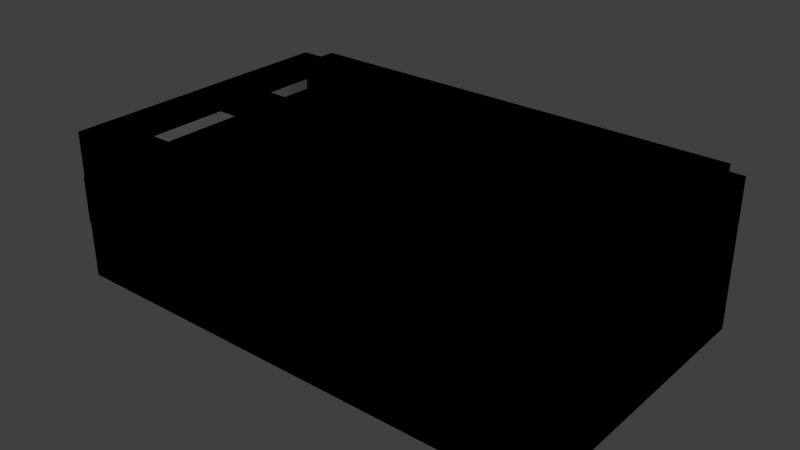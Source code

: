 # Source: foolsErrand_1.blend  (saved by Blender 2.70.0; exported with 4.5.12 LTS)
import bpy
from mathutils import Matrix  # noqa: F401  (used for matrix-valued properties, if any)

bpy.ops.wm.read_factory_settings(use_empty=True)
scene = bpy.context.scene
scene.name = 'Scene'

# ---- collections
col_collection_2 = bpy.data.collections.new('Collection 2'); scene.collection.children.link(col_collection_2)

# ---- materials (node trees are filled in below, after node groups)
mat_material_34 = bpy.data.materials.new('material_34')
mat_material_34.alpha_threshold = 0.0
mat_material_34.use_transparent_shadow = False
mat_material_34.roughness = 0.5
mat_material_34.line_color = (0.0, 0.0, 0.0, 1.0)
mat_material_25 = bpy.data.materials.new('material_25')
mat_material_25.alpha_threshold = 0.0
mat_material_25.use_transparent_shadow = False
mat_material_25.preview_render_type = 'FLAT'
mat_material_25.diffuse_color = (0.8902, 0.8824, 0.8706, 1.0)
mat_material_25.roughness = 0.5
mat_material_25.line_color = (0.0, 0.0, 0.0, 1.0)
mat_material_32 = bpy.data.materials.new('material_32')
mat_material_32.alpha_threshold = 0.0
mat_material_32.use_transparent_shadow = False
mat_material_32.roughness = 0.5
mat_material_32.line_color = (0.0, 0.0, 0.0, 1.0)
mat_material_33 = bpy.data.materials.new('material_33')
mat_material_33.alpha_threshold = 0.0
mat_material_33.use_transparent_shadow = False
mat_material_33.roughness = 0.5
mat_material_33.line_color = (0.0, 0.0, 0.0, 1.0)
mat_material_30 = bpy.data.materials.new('material_30')
mat_material_30.alpha_threshold = 0.0
mat_material_30.use_transparent_shadow = False
mat_material_30.roughness = 0.5
mat_material_30.line_color = (0.0, 0.0, 0.0, 1.0)
mat_material_31 = bpy.data.materials.new('material_31')
mat_material_31.alpha_threshold = 0.0
mat_material_31.use_transparent_shadow = False
mat_material_31.roughness = 0.5
mat_material_31.line_color = (0.0, 0.0, 0.0, 1.0)
mat_material_27 = bpy.data.materials.new('material_27')
mat_material_27.alpha_threshold = 0.0
mat_material_27.use_transparent_shadow = False
mat_material_27.roughness = 0.5
mat_material_27.line_color = (0.0, 0.0, 0.0, 1.0)
mat_material_28 = bpy.data.materials.new('material_28')
mat_material_28.alpha_threshold = 0.0
mat_material_28.use_transparent_shadow = False
mat_material_28.preview_render_type = 'CUBE'
mat_material_28.roughness = 0.5
mat_material_28.line_color = (0.0, 0.0, 0.0, 1.0)
mat_material_29 = bpy.data.materials.new('material_29')
mat_material_29.alpha_threshold = 0.0
mat_material_29.use_transparent_shadow = False
mat_material_29.preview_render_type = 'CUBE'
mat_material_29.roughness = 0.5
mat_material_29.line_color = (0.0, 0.0, 0.0, 1.0)
mat_material_26 = bpy.data.materials.new('material_26')
mat_material_26.alpha_threshold = 0.0
mat_material_26.use_transparent_shadow = False
mat_material_26.roughness = 0.5
mat_material_26.line_color = (0.0, 0.0, 0.0, 1.0)
mat_material_1 = bpy.data.materials.new('material_1')
mat_material_1.alpha_threshold = 0.0
mat_material_1.use_transparent_shadow = False
mat_material_1.diffuse_color = (1.0, 1.0, 1.0, 1.0)
mat_material_1.roughness = 0.5
mat_material_1.line_color = (0.0, 0.0, 0.0, 1.0)

# ---- material node trees

# ---- world
world_world = bpy.data.worlds.new('World'); scene.world = world_world
world_world.color = (0.05088, 0.05088, 0.05088)
world_world.use_sun_shadow = False
world_world.sun_shadow_jitter_overblur = 0.0
world_world.cycles.sampling_method = 'MANUAL'
world_world.cycles.sample_map_resolution = 256

# ---- lights
light_point = bpy.data.lights.new('Point', 'POINT')
light_point.transmission_factor = 0.0
light_point.energy = 114.0
light_point.shadow_buffer_clip_start = 0.5
light_point.shadow_soft_size = 0.1
light_point.shadow_maximum_resolution = 0.006
light_point.use_absolute_resolution = True
light_point.cycles.use_multiple_importance_sampling = False

# ---- meshes
me_id1223 = bpy.data.meshes.new('ID1223')
me_id1223.from_pydata([(359.8, 0.0, 105.9), (0.0, 0.0, 0.0), (359.8, 0.0, 0.0), (2.035e-16, 0.0, 105.9), (2.035e-16, 0.0, 105.9), (359.8, 0.0, 105.9), (0.0, 0.0, 0.0), (359.8, 0.0, 0.0)], [], [(0, 1, 2), (1, 0, 3), (4, 5, 6), (7, 6, 5)])
_uv = me_id1223.uv_layers.new(name='ID1232')
_uv.uv.foreach_set('vector', [0.0, 0.0, 0.0, 0.0, 0.0, 0.0, 0.0, 0.0, 0.0, 0.0, 0.0, 0.0, 5.656e-19, 1.0, 1.0, 1.0, 0.0, 0.0, 1.0, 0.0, 0.0, 0.0, 1.0, 1.0])
me_id1223.materials.append(None)
me_id1223.use_remesh_preserve_volume = False
me_id1223.use_remesh_preserve_attributes = False
me_id1223.use_mirror_vertex_groups = False
me_id1223.update()
me_id1217 = bpy.data.meshes.new('ID1217')
me_id1217.from_pydata([(0.0, 5.023, 38.01), (0.0, 2.523, 37.51), (0.0, 2.523, 38.01), (0.0, 5.023, 37.51), (0.0, 23.17, 36.09), (1.421e-14, 23.17, 35.33), (0.0, 97.36, 39.11), (1.421e-14, 97.36, 38.01), (1.421e-14, 182.2, 39.11), (1.421e-14, 182.2, 38.01)], [], [(0, 1, 2), (1, 0, 3), (3, 0, 4), (3, 4, 5), (5, 4, 6), (5, 6, 7), (7, 6, 8), (7, 8, 9)])
me_id1217.materials.append(None)
me_id1217.use_remesh_preserve_volume = False
me_id1217.use_remesh_preserve_attributes = False
me_id1217.use_mirror_vertex_groups = False
me_id1217.update()
me_id1209 = bpy.data.meshes.new('ID1209')
me_id1209.from_pydata([(0.0, 2.523, 71.76), (-5.0, 183.5, 71.76), (-5.0, 2.523, 71.76), (0.0, 183.5, 71.76), (0.0, 183.5, 71.76), (0.0, 2.523, 71.76), (-5.0, 183.5, 71.76), (-5.0, 2.523, 71.76), (-5.0, 183.5, 71.76), (1.421e-14, 182.2, 39.11), (-5.0, 182.2, 39.11), (0.0, 183.5, 71.76), (0.0, 183.5, 71.76), (-5.0, 183.5, 71.76), (1.421e-14, 182.2, 39.11), (-5.0, 182.2, 39.11), (-5.0, 183.5, 71.76), (-5.0, 2.523, 38.01), (-5.0, 2.523, 71.76), (-5.0, 5.023, 38.01), (-5.0, 23.17, 36.09), (-5.0, 97.36, 39.11), (-5.0, 182.2, 39.11), (-5.0, 182.2, 39.11), (-5.0, 183.5, 71.76), (-5.0, 97.36, 39.11), (-5.0, 23.17, 36.09), (-5.0, 5.023, 38.01), (-5.0, 2.523, 38.01), (-5.0, 2.523, 71.76), (0.0, 2.523, 71.76), (-5.0, 2.523, 38.01), (0.0, 2.523, 38.01), (-5.0, 2.523, 71.76), (-5.0, 2.523, 71.76), (0.0, 2.523, 71.76), (-5.0, 2.523, 38.01), (0.0, 2.523, 38.01), (1.421e-14, 182.2, 39.11), (-5.0, 97.36, 39.11), (-5.0, 182.2, 39.11), (0.0, 97.36, 39.11), (0.0, 97.36, 39.11), (1.421e-14, 182.2, 39.11), (-5.0, 97.36, 39.11), (-5.0, 182.2, 39.11), (0.0, 97.36, 39.11), (-5.0, 23.17, 36.09), (-5.0, 97.36, 39.11), (0.0, 23.17, 36.09), (0.0, 23.17, 36.09), (0.0, 97.36, 39.11), (-5.0, 23.17, 36.09), (-5.0, 97.36, 39.11), (-5.0, 23.17, 36.09), (0.0, 5.023, 38.01), (-5.0, 5.023, 38.01), (0.0, 23.17, 36.09), (0.0, 23.17, 36.09), (-5.0, 23.17, 36.09), (0.0, 5.023, 38.01), (-5.0, 5.023, 38.01), (0.0, 5.023, 38.01), (-5.0, 2.523, 38.01), (-5.0, 5.023, 38.01), (0.0, 2.523, 38.01), (0.0, 2.523, 38.01), (0.0, 5.023, 38.01), (-5.0, 2.523, 38.01), (-5.0, 5.023, 38.01), (0.75, 97.36, 39.11), (0.75, 182.2, 39.11), (0.75, 182.2, 39.11), (0.75, 97.36, 39.11), (0.75, 97.36, 39.11), (0.0, 23.17, 36.09), (0.0, 97.36, 39.11), (0.75, 23.17, 36.09), (0.75, 23.17, 36.09), (0.75, 97.36, 39.11), (0.0, 23.17, 36.09), (0.0, 97.36, 39.11), (0.75, 23.17, 36.09), (0.0, 5.023, 38.01), (0.0, 23.17, 36.09), (0.75, 5.023, 38.01), (0.75, 5.023, 38.01), (0.75, 23.17, 36.09), (0.0, 5.023, 38.01), (0.0, 23.17, 36.09), (0.75, 5.023, 38.01), (0.75, 2.523, 38.01), (0.75, 2.523, 38.01), (0.75, 5.023, 38.01), (0.75, 182.2, 39.11), (1.421e-14, 182.2, 38.01), (0.75, 182.2, 38.01), (1.421e-14, 182.2, 39.11), (1.421e-14, 182.2, 39.11), (0.75, 182.2, 39.11), (1.421e-14, 182.2, 38.01), (0.75, 182.2, 38.01), (0.75, 5.023, 38.01), (0.75, 2.523, 37.51), (0.75, 2.523, 38.01), (0.75, 5.023, 37.51), (0.75, 23.17, 36.09), (0.75, 23.17, 35.33), (0.75, 97.36, 39.11), (0.75, 97.36, 38.01), (0.75, 182.2, 39.11), (0.75, 182.2, 38.01), (0.75, 182.2, 38.01), (0.75, 182.2, 39.11), (0.75, 97.36, 38.01), (0.75, 97.36, 39.11), (0.75, 23.17, 35.33), (0.75, 23.17, 36.09), (0.75, 5.023, 37.51), (0.75, 5.023, 38.01), (0.75, 2.523, 37.51), (0.75, 2.523, 38.01), (0.0, 2.523, 38.01), (0.75, 2.523, 37.51), (0.0, 2.523, 37.51), (0.75, 2.523, 38.01), (0.75, 2.523, 38.01), (0.0, 2.523, 38.01), (0.75, 2.523, 37.51), (0.0, 2.523, 37.51), (0.75, 97.36, 38.01), (1.421e-14, 182.2, 38.01), (1.421e-14, 97.36, 38.01), (0.75, 182.2, 38.01), (0.75, 182.2, 38.01), (0.75, 97.36, 38.01), (1.421e-14, 182.2, 38.01), (1.421e-14, 97.36, 38.01), (0.75, 23.17, 35.33), (1.421e-14, 97.36, 38.01), (1.421e-14, 23.17, 35.33), (0.75, 97.36, 38.01), (0.75, 97.36, 38.01), (0.75, 23.17, 35.33), (1.421e-14, 97.36, 38.01), (1.421e-14, 23.17, 35.33), (0.75, 5.023, 37.51), (1.421e-14, 23.17, 35.33), (0.0, 5.023, 37.51), (0.75, 23.17, 35.33), (0.75, 23.17, 35.33), (0.75, 5.023, 37.51), (1.421e-14, 23.17, 35.33), (0.0, 5.023, 37.51), (0.75, 2.523, 37.51), (0.0, 5.023, 37.51), (0.0, 2.523, 37.51), (0.75, 5.023, 37.51), (0.75, 5.023, 37.51), (0.75, 2.523, 37.51), (0.0, 5.023, 37.51), (0.0, 2.523, 37.51)], [], [(0, 1, 2), (1, 0, 3), (8, 9, 10), (9, 8, 11), (16, 17, 18), (17, 16, 19), (19, 16, 20), (20, 16, 21), (21, 16, 22), (30, 31, 32), (31, 30, 33), (38, 39, 40), (39, 38, 41), (46, 47, 48), (47, 46, 49), (54, 55, 56), (55, 54, 57), (62, 63, 64), (63, 62, 65), (38, 70, 41), (70, 38, 71), (74, 75, 76), (75, 74, 77), (82, 83, 84), (83, 82, 85), (90, 65, 62), (65, 90, 91), (94, 95, 96), (95, 94, 97), (102, 103, 104), (103, 102, 105), (105, 102, 106), (105, 106, 107), (107, 106, 108), (107, 108, 109), (109, 108, 110), (109, 110, 111), (122, 123, 124), (123, 122, 125), (130, 131, 132), (131, 130, 133), (138, 139, 140), (139, 138, 141), (146, 147, 148), (147, 146, 149), (154, 155, 156), (155, 154, 157), (4, 5, 6), (7, 6, 5), (12, 13, 14), (15, 14, 13), (23, 24, 25), (25, 24, 26), (26, 24, 27), (27, 24, 28), (29, 28, 24), (34, 35, 36), (37, 36, 35), (42, 43, 44), (45, 44, 43), (50, 51, 52), (53, 52, 51), (58, 59, 60), (61, 60, 59), (66, 67, 68), (69, 68, 67), (72, 43, 73), (42, 73, 43), (78, 79, 80), (81, 80, 79), (86, 87, 88), (89, 88, 87), (92, 93, 66), (67, 66, 93), (98, 99, 100), (101, 100, 99), (112, 113, 114), (113, 115, 114), (114, 115, 116), (115, 117, 116), (116, 117, 118), (117, 119, 118), (118, 119, 120), (121, 120, 119), (126, 127, 128), (129, 128, 127), (134, 135, 136), (137, 136, 135), (142, 143, 144), (145, 144, 143), (150, 151, 152), (153, 152, 151), (158, 159, 160), (161, 160, 159)])
_uv = me_id1209.uv_layers.new(name='ID1213')
_uv.uv.foreach_set('vector', [0.0, 0.0, 0.0, 0.0, 0.0, 0.0, 0.0, 0.0, 0.0, 0.0, 0.0, 0.0, 0.0, 0.0, 0.0, 0.0, 0.0, 0.0, 0.0, 0.0, 0.0, 0.0, 0.0, 0.0, 0.0, 0.0, 0.0, 0.0, 0.0, 0.0, 0.0, 0.0, 0.0, 0.0, 0.0, 0.0, 0.0, 0.0, 0.0, 0.0, 0.0, 0.0, 0.0, 0.0, 0.0, 0.0, 0.0, 0.0, 0.0, 0.0, 0.0, 0.0, 0.0, 0.0, 0.0, 0.0, 0.0, 0.0, 0.0, 0.0, 0.0, 0.0, 0.0, 0.0, 0.0, 0.0, 0.0, 0.0, 0.0, 0.0, 0.0, 0.0, 0.0, 0.0, 0.0, 0.0, 0.0, 0.0, 0.0, 0.0, 0.0, 0.0, 0.0, 0.0, 0.0, 0.0, 0.0, 0.0, 0.0, 0.0, 0.0, 0.0, 0.0, 0.0, 0.0, 0.0, 0.0, 0.0, 0.0, 0.0, 0.0, 0.0, 0.0, 0.0, 0.0, 0.0, 0.0, 0.0, 0.0, 0.0, 0.0, 0.0, 0.0, 0.0, 0.0, 0.0, 0.0, 0.0, 0.0, 0.0, 0.0, 0.0, 0.0, 0.0, 0.0, 0.0, 0.0, 0.0, 0.0, 0.0, 0.0, 0.0, 0.0, 0.0, 0.0, 0.0, 0.0, 0.0, 0.0, 0.0, 0.0, 0.0, 0.0, 0.0, 0.0, 0.0, 0.0, 0.0, 0.0, 0.0, 0.0, 0.0, 0.0, 0.0, 0.0, 0.0, 0.0, 0.0, 0.0, 0.0, 0.0, 0.0, 0.0, 0.0, 0.0, 0.0, 0.0, 0.0, 0.0, 0.0, 0.0, 0.0, 0.0, 0.0, 0.0, 0.0, 0.0, 0.0, 0.0, 0.0, 0.0, 0.0, 0.0, 0.0, 0.0, 0.0, 0.0, 0.0, 0.0, 0.0, 0.0, 0.0, 0.0, 0.0, 0.0, 0.0, 0.0, 0.0, 0.0, 0.0, 0.0, 0.0, 0.0, 0.0, 0.0, 0.0, 0.0, 0.0, 0.0, 0.0, 0.0, 0.0, 0.0, 0.0, 0.0, 0.0, 0.0, 0.0, 0.0, 0.0, 0.0, 0.0, 0.0, 0.0, 0.0, 0.0, 0.0, 0.0, 0.0, 0.0, 0.0, 0.0, 0.0, 0.0, 0.0, 0.0, 0.0, 0.0, 0.0, 0.0, 0.0, 0.0, 0.0, 0.0, 0.0, 0.0, 0.0, 0.0, 0.0, 0.0, 0.0, 0.0, 0.0, 0.0, 0.0, 0.0, 0.0, 0.0, 0.0, 0.0, 0.0, 0.0, 0.0, 0.0, 0.0, 0.0, 0.0, 0.0, 0.0, 0.0, 0.0, 0.0, 0.0, 0.0, 0.0, 0.0, 0.0, 0.0, 0.0, 0.0, 0.0, 0.0, 0.1258, 0.6776, 0.988, 0.6776, 0.1258, 0.6776, 0.988, 0.6776, 0.1258, 0.6776, 0.988, 0.6776, 0.1258, 0.6776, 0.1258, 0.6776, 0.1319, 0.3693, 0.1319, 0.3693, 0.1319, 0.3693, 0.1258, 0.6776, 0.1319, 0.3693, 0.1258, 0.6776, 0.5362, 0.3693, 0.5362, 0.3693, 0.1258, 0.6776, 0.8896, 0.3408, 0.8896, 0.3408, 0.1258, 0.6776, 0.9761, 0.3589, 0.9761, 0.3589, 0.1258, 0.6776, 0.988, 0.3589, 0.988, 0.6776, 0.988, 0.3589, 0.1258, 0.6776, 0.988, 0.6776, 0.988, 0.6776, 0.988, 0.3589, 0.988, 0.3589, 0.988, 0.3589, 0.988, 0.6776, 0.5362, 0.3693, 0.1319, 0.3693, 0.5362, 0.3693, 0.1319, 0.3693, 0.5362, 0.3693, 0.1319, 0.3693, 0.8896, 0.3408, 0.5362, 0.3693, 0.8896, 0.3408, 0.5362, 0.3693, 0.8896, 0.3408, 0.5362, 0.3693, 0.8896, 0.3408, 0.8896, 0.3408, 0.9761, 0.3589, 0.9761, 0.3589, 0.9761, 0.3589, 0.8896, 0.3408, 0.988, 0.3589, 0.9761, 0.3589, 0.988, 0.3589, 0.9761, 0.3589, 0.988, 0.3589, 0.9761, 0.3589, 0.1319, 0.3693, 0.1319, 0.3693, 0.5362, 0.3693, 0.5362, 0.3693, 0.5362, 0.3693, 0.1319, 0.3693, 0.8896, 0.3408, 0.5362, 0.3693, 0.8896, 0.3408, 0.5362, 0.3693, 0.8896, 0.3408, 0.5362, 0.3693, 0.9761, 0.3589, 0.8896, 0.3408, 0.9761, 0.3589, 0.8896, 0.3408, 0.9761, 0.3589, 0.8896, 0.3408, 0.988, 0.3589, 0.9761, 0.3589, 0.988, 0.3589, 0.9761, 0.3589, 0.988, 0.3589, 0.9761, 0.3589, 0.1319, 0.3693, 0.1319, 0.3693, 0.1319, 0.3589, 0.1319, 0.3589, 0.1319, 0.3589, 0.1319, 0.3693, 0.1319, 0.3589, 0.1319, 0.3693, 0.5362, 0.3589, 0.1319, 0.3693, 0.5362, 0.3693, 0.5362, 0.3589, 0.5362, 0.3589, 0.5362, 0.3693, 0.8896, 0.3336, 0.5362, 0.3693, 0.8896, 0.3408, 0.8896, 0.3336, 0.8896, 0.3336, 0.8896, 0.3408, 0.9761, 0.3542, 0.8896, 0.3408, 0.9761, 0.3589, 0.9761, 0.3542, 0.9761, 0.3542, 0.9761, 0.3589, 0.988, 0.3542, 0.988, 0.3589, 0.988, 0.3542, 0.9761, 0.3589, 0.988, 0.3589, 0.988, 0.3589, 0.988, 0.3542, 0.988, 0.3542, 0.988, 0.3542, 0.988, 0.3589, 0.1319, 0.3589, 0.5362, 0.3589, 0.1319, 0.3589, 0.5362, 0.3589, 0.1319, 0.3589, 0.5362, 0.3589, 0.5362, 0.3589, 0.8896, 0.3336, 0.5362, 0.3589, 0.8896, 0.3336, 0.5362, 0.3589, 0.8896, 0.3336, 0.8896, 0.3336, 0.9761, 0.3542, 0.8896, 0.3336, 0.9761, 0.3542, 0.8896, 0.3336, 0.9761, 0.3542, 0.9761, 0.3542, 0.988, 0.3542, 0.9761, 0.3542, 0.988, 0.3542, 0.9761, 0.3542, 0.988, 0.3542])
me_id1209.materials.append(None)
me_id1209.use_remesh_preserve_volume = False
me_id1209.use_remesh_preserve_attributes = False
me_id1209.use_mirror_vertex_groups = False
me_id1209.update()
me_id1196 = bpy.data.meshes.new('ID1196')
me_id1196.from_pydata([(16.21, 221.7, 105.9), (344.8, 221.7, 0.0), (16.21, 221.7, 0.0), (344.8, 221.7, 105.9), (28.89, 221.7, 105.9), (63.93, 221.7, 105.9), (63.93, 221.7, 105.9), (28.89, 221.7, 105.9), (344.8, 221.7, 105.9), (16.21, 221.7, 105.9), (344.8, 221.7, 0.0), (16.21, 221.7, 0.0)], [], [(0, 1, 2), (1, 0, 3), (3, 0, 4), (3, 4, 5), (6, 7, 8), (7, 9, 8), (8, 9, 10), (11, 10, 9)])
_uv = me_id1196.uv_layers.new(name='ID1205')
_uv.uv.foreach_set('vector', [0.0, 0.0, 0.0, 0.0, 0.0, 0.0, 0.0, 0.0, 0.0, 0.0, 0.0, 0.0, 0.0, 0.0, 0.0, 0.0, 0.0, 0.0, 0.0, 0.0, 0.0, 0.0, 0.0, 0.0, 0.1543, 9.992, 0.05068, 9.991, 0.9847, 9.998, 0.05068, 9.991, 0.01322, 9.991, 0.9847, 9.998, 0.9847, 9.998, 0.01322, 9.991, 0.9793, 9.047, 0.007774, 9.04, 0.9793, 9.047, 0.01322, 9.991])
me_id1196.materials.append(None)
me_id1196.use_remesh_preserve_volume = False
me_id1196.use_remesh_preserve_attributes = False
me_id1196.use_mirror_vertex_groups = False
me_id1196.update()
me_id1173 = bpy.data.meshes.new('ID1173')
me_id1173.from_pydata([(16.21, 221.7, 105.9), (16.21, 209.9, 0.0), (16.21, 209.9, 105.9), (16.21, 221.7, 0.0), (16.21, 221.7, 0.0), (16.21, 221.7, 105.9), (16.21, 209.9, 0.0), (16.21, 209.9, 105.9), (2.132e-14, 209.9, 105.9), (16.21, 209.9, 0.0), (0.0, 209.9, 0.0), (16.21, 209.9, 105.9), (16.21, 209.9, 105.9), (2.132e-14, 209.9, 105.9), (16.21, 209.9, 0.0), (0.0, 209.9, 0.0), (0.0, 183.5, 71.76), (1.421e-14, 182.2, 38.01), (1.421e-14, 182.2, 39.11), (2.132e-14, 209.9, 105.9), (2.035e-16, 0.0, 105.9), (2.132e-14, 0.0, 105.9), (0.0, 2.523, 71.76), (0.0, 0.0, 0.0), (0.0, 2.523, 37.51), (0.0, 209.9, 0.0), (0.0, 2.523, 38.01), (0.0, 5.023, 37.51), (1.421e-14, 23.17, 35.33), (1.421e-14, 97.36, 38.01), (2.132e-14, 209.9, 105.9), (0.0, 183.5, 71.76), (0.0, 209.9, 0.0), (1.421e-14, 182.2, 38.01), (1.421e-14, 97.36, 38.01), (1.421e-14, 23.17, 35.33), (0.0, 5.023, 37.51), (0.0, 2.523, 37.51), (0.0, 2.523, 38.01), (0.0, 2.523, 71.76), (0.0, 0.0, 0.0), (2.035e-16, 0.0, 105.9), (2.132e-14, 0.0, 105.9), (1.421e-14, 182.2, 39.11)], [], [(0, 1, 2), (1, 0, 3), (8, 9, 10), (9, 8, 11), (16, 17, 18), (19, 20, 21), (20, 19, 22), (20, 22, 23), (22, 19, 16), (23, 24, 25), (24, 23, 22), (24, 22, 26), (25, 24, 27), (25, 27, 28), (25, 28, 29), (25, 29, 17), (25, 17, 16), (25, 16, 19), (4, 5, 6), (7, 6, 5), (12, 13, 14), (15, 14, 13), (30, 31, 32), (31, 33, 32), (33, 34, 32), (34, 35, 32), (35, 36, 32), (36, 37, 32), (38, 39, 37), (39, 40, 37), (32, 37, 40), (31, 30, 39), (40, 39, 41), (39, 30, 41), (42, 41, 30), (43, 33, 31)])
me_id1173.polygons.foreach_set('material_index', [0, 0, 0, 0, 0, 0, 0, 0, 0, 0, 0, 0, 0, 0, 0, 0, 0, 0, 1, 1, 2, 2, 0, 0, 0, 0, 0, 0, 0, 0, 0, 0, 0, 0, 0, 0])
_uv = me_id1173.uv_layers.new(name='ID1182')
_uv.uv.foreach_set('vector', [0.0, 0.0, 0.0, 0.0, 0.0, 0.0, 0.0, 0.0, 0.0, 0.0, 0.0, 0.0, 0.0, 0.0, 0.0, 0.0, 0.0, 0.0, 0.0, 0.0, 0.0, 0.0, 0.0, 0.0, 0.0, 0.0, 0.0, 0.0, 0.0, 0.0, 0.0, 0.0, 0.0, 0.0, 0.0, 0.0, 0.0, 0.0, 0.0, 0.0, 0.0, 0.0, 0.0, 0.0, 0.0, 0.0, 0.0, 0.0, 0.0, 0.0, 0.0, 0.0, 0.0, 0.0, 0.0, 0.0, 0.0, 0.0, 0.0, 0.0, 0.0, 0.0, 0.0, 0.0, 0.0, 0.0, 0.0, 0.0, 0.0, 0.0, 0.0, 0.0, 0.0, 0.0, 0.0, 0.0, 0.0, 0.0, 0.0, 0.0, 0.0, 0.0, 0.0, 0.0, 0.0, 0.0, 0.0, 0.0, 0.0, 0.0, 0.0, 0.0, 0.0, 0.0, 0.0, 0.0, 0.0, 0.0, 0.0, 0.0, 0.0, 0.0, 0.0, 0.0, 0.0, 0.0, 0.0, 0.0, 3.553e-15, 0.0, 3.553e-15, 1.0, 1.0, 0.0, 1.0, 1.0, 1.0, 0.0, 3.553e-15, 1.0, 0.0, 1.0, 1.0, 1.0, 0.0, 0.0, 1.0, 0.0, 0.0, 0.0, 1.0, 1.0, 1.11e-16, 1.0, 0.1258, 0.6776, 1.11e-16, 0.0, 0.1258, 0.6776, 0.1319, 0.3589, 1.11e-16, 0.0, 0.1319, 0.3589, 0.5362, 0.3589, 1.11e-16, 0.0, 0.5362, 0.3589, 0.8896, 0.3336, 1.11e-16, 0.0, 0.8896, 0.3336, 0.9761, 0.3542, 1.11e-16, 0.0, 0.9761, 0.3542, 0.988, 0.3542, 1.11e-16, 0.0, 0.988, 0.3589, 0.988, 0.6776, 0.988, 0.3542, 0.988, 0.6776, 1.0, 0.0, 0.988, 0.3542, 1.11e-16, 0.0, 0.988, 0.3542, 1.0, 0.0, 0.1258, 0.6776, 1.11e-16, 1.0, 0.988, 0.6776, 1.0, 0.0, 0.988, 0.6776, 1.0, 0.9999, 0.988, 0.6776, 1.11e-16, 1.0, 1.0, 0.9999, 1.0, 1.0, 1.0, 0.9999, 1.11e-16, 1.0, 0.1319, 0.3693, 0.1319, 0.3589, 0.1258, 0.6776])
me_id1173.materials.append(None)
me_id1173.materials.append(None)
me_id1173.materials.append(None)
me_id1173.use_remesh_preserve_volume = False
me_id1173.use_remesh_preserve_attributes = False
me_id1173.use_mirror_vertex_groups = False
me_id1173.update()
me_id1150 = bpy.data.meshes.new('ID1150')
me_id1150.from_pydata([(344.8, 221.7, 0.0), (344.8, 210.3, 105.9), (344.8, 210.3, 0.0), (344.8, 221.7, 105.9), (344.8, 221.7, 105.9), (344.8, 221.7, 0.0), (344.8, 210.3, 105.9), (344.8, 210.3, 0.0), (344.8, 210.3, 105.9), (359.8, 210.3, 0.0), (344.8, 210.3, 0.0), (359.8, 210.3, 105.9), (359.8, 210.3, 105.9), (344.8, 210.3, 105.9), (359.8, 210.3, 0.0), (344.8, 210.3, 0.0), (359.8, 210.3, 0.0), (359.8, 0.0, 105.9), (359.8, 0.0, 0.0), (359.8, 0.0, 105.9), (359.8, 210.3, 105.9), (359.8, 210.3, 105.9), (359.8, 210.3, 0.0), (359.8, 0.0, 105.9), (359.8, 0.0, 105.9), (359.8, 0.0, 0.0)], [], [(0, 1, 2), (1, 0, 3), (8, 9, 10), (9, 8, 11), (16, 17, 18), (17, 16, 19), (19, 16, 20), (4, 5, 6), (7, 6, 5), (12, 13, 14), (15, 14, 13), (21, 22, 23), (23, 22, 24), (25, 24, 22)])
me_id1150.polygons.foreach_set('material_index', [0, 0, 0, 0, 0, 0, 0, 0, 0, 1, 1, 2, 2, 2])
_uv = me_id1150.uv_layers.new(name='ID1159')
_uv.uv.foreach_set('vector', [0.0, 0.0, 0.0, 0.0, 0.0, 0.0, 0.0, 0.0, 0.0, 0.0, 0.0, 0.0, 0.0, 0.0, 0.0, 0.0, 0.0, 0.0, 0.0, 0.0, 0.0, 0.0, 0.0, 0.0, 0.0, 0.0, 0.0, 0.0, 0.0, 0.0, 0.0, 0.0, 0.0, 0.0, 0.0, 0.0, 0.0, 0.0, 0.0, 0.0, 0.0, 0.0, 1.0, 1.0, 1.0, 0.0, -3.553e-15, 1.0, -3.553e-15, 0.0, -3.553e-15, 1.0, 1.0, 0.0, -3.553e-15, 1.0, 1.0, 1.0, -3.553e-15, 0.0, 1.0, 0.0, -3.553e-15, 0.0, 1.0, 1.0, 1.0, 1.0, 1.0, 0.0, 0.0, 1.0, 0.0, 1.0, 1.0, 0.0, 0.0, 0.9999, 0.0, 0.0, 0.0, 0.9999, 1.0, 0.0])
me_id1150.materials.append(None)
me_id1150.materials.append(None)
me_id1150.materials.append(None)
me_id1150.use_remesh_preserve_volume = False
me_id1150.use_remesh_preserve_attributes = False
me_id1150.use_mirror_vertex_groups = False
me_id1150.update()
me_id1137 = bpy.data.meshes.new('ID1137')
me_id1137.from_pydata([(344.8, 221.7, 0.0), (16.21, 209.9, 0.0), (16.21, 221.7, 0.0), (0.0, 0.0, 0.0), (0.0, 209.9, 0.0), (359.8, 0.0, 0.0), (344.8, 210.3, 0.0), (359.8, 210.3, 0.0), (359.8, 210.3, 0.0), (344.8, 210.3, 0.0), (359.8, 0.0, 0.0), (344.8, 221.7, 0.0), (16.21, 209.9, 0.0), (0.0, 0.0, 0.0), (0.0, 209.9, 0.0), (16.21, 221.7, 0.0)], [], [(0, 1, 2), (1, 3, 4), (3, 1, 5), (5, 1, 6), (6, 1, 0), (5, 6, 7), (8, 9, 10), (11, 12, 9), (9, 12, 10), (10, 12, 13), (14, 13, 12), (15, 12, 11)])
_uv = me_id1137.uv_layers.new(name='ID1146')
_uv.uv.foreach_set('vector', [0.0, 0.0, 0.0, 0.0, 0.0, 0.0, 0.0, 0.0, 0.0, 0.0, 0.0, 0.0, 0.0, 0.0, 0.0, 0.0, 0.0, 0.0, 0.0, 0.0, 0.0, 0.0, 0.0, 0.0, 0.0, 0.0, 0.0, 0.0, 0.0, 0.0, 0.0, 0.0, 0.0, 0.0, 0.0, 0.0, -9.227, 5.393, -8.842, 5.393, -9.227, 0.0, -8.842, 5.683, -0.4158, 5.383, -8.842, 5.393, -8.842, 5.393, -0.4158, 5.383, -9.227, 0.0, -9.227, 0.0, -0.4158, 5.383, -1.423e-18, 0.0, -1.423e-18, 5.383, -1.423e-18, 0.0, -0.4158, 5.383, -0.4158, 5.683, -0.4158, 5.383, -8.842, 5.683])
me_id1137.materials.append(None)
me_id1137.use_remesh_preserve_volume = False
me_id1137.use_remesh_preserve_attributes = False
me_id1137.use_mirror_vertex_groups = False
me_id1137.update()
me_id1131 = bpy.data.meshes.new('ID1131')
me_id1131.from_pydata([(28.89, 221.7, 105.9), (43.56, 186.6, 105.9), (63.93, 221.7, 105.9), (43.56, 26.38, 105.9), (43.56, 82.89, 105.9), (43.56, 130.1, 105.9), (57.45, 186.6, 105.9), (57.45, 82.89, 105.9), (57.45, 130.1, 105.9), (2.132e-14, 0.0, 105.9), (2.132e-14, 209.9, 105.9), (359.8, 0.0, 105.9), (16.21, 209.9, 105.9), (16.21, 221.7, 105.9), (57.45, 26.38, 105.9), (166.6, 25.34, 105.9), (180.5, 25.34, 105.9), (180.5, 81.85, 105.9), (310.3, 25.34, 105.9), (180.5, 130.1, 105.9), (180.5, 186.6, 105.9), (324.2, 25.34, 105.9), (324.2, 81.85, 105.9), (344.8, 210.3, 105.9), (359.8, 210.3, 105.9), (166.6, 186.6, 105.9), (344.8, 221.7, 105.9), (166.6, 81.85, 105.9), (166.6, 130.1, 105.9), (310.3, 81.85, 105.9), (180.5, 130.1, 105.9), (180.5, 81.85, 105.9), (166.6, 130.1, 105.9), (166.6, 81.85, 105.9), (344.8, 210.3, 105.9), (324.2, 81.85, 105.9), (344.8, 221.7, 105.9), (310.3, 81.85, 105.9), (310.3, 25.34, 105.9), (180.5, 186.6, 105.9), (166.6, 186.6, 105.9), (166.6, 25.34, 105.9), (63.93, 221.7, 105.9), (359.8, 210.3, 105.9), (359.8, 0.0, 105.9), (324.2, 25.34, 105.9), (180.5, 25.34, 105.9), (57.45, 186.6, 105.9), (57.45, 130.1, 105.9), (57.45, 82.89, 105.9), (57.45, 26.38, 105.9), (43.56, 26.38, 105.9), (28.89, 221.7, 105.9), (16.21, 221.7, 105.9), (16.21, 209.9, 105.9), (2.132e-14, 209.9, 105.9), (2.132e-14, 0.0, 105.9), (43.56, 130.1, 105.9), (43.56, 82.89, 105.9), (43.56, 186.6, 105.9)], [], [(0, 1, 2), (1, 0, 3), (1, 3, 4), (1, 4, 5), (2, 1, 6), (7, 5, 4), (5, 7, 8), (9, 3, 10), (3, 9, 11), (10, 3, 12), (12, 3, 13), (13, 3, 0), (3, 11, 14), (14, 11, 15), (14, 15, 7), (7, 15, 8), (8, 15, 6), (6, 15, 2), (15, 11, 16), (16, 11, 17), (17, 11, 18), (17, 18, 19), (19, 18, 20), (18, 11, 21), (21, 11, 22), (22, 11, 23), (23, 11, 24), (2, 25, 26), (25, 2, 15), (25, 15, 27), (25, 27, 28), (26, 25, 20), (26, 20, 29), (29, 20, 18), (26, 29, 22), (26, 22, 23), (17, 28, 27), (28, 17, 19), (30, 31, 32), (33, 32, 31), (34, 35, 36), (35, 37, 36), (38, 39, 37), (37, 39, 36), (39, 40, 36), (32, 33, 40), (33, 41, 40), (41, 42, 40), (36, 40, 42), (43, 44, 34), (34, 44, 35), (35, 44, 45), (45, 44, 38), (39, 38, 30), (30, 38, 31), (38, 44, 31), (31, 44, 46), (46, 44, 41), (42, 41, 47), (47, 41, 48), (48, 41, 49), (49, 41, 50), (41, 44, 50), (50, 44, 51), (52, 51, 53), (53, 51, 54), (54, 51, 55), (44, 56, 51), (55, 51, 56), (48, 49, 57), (58, 57, 49), (47, 59, 42), (57, 58, 59), (58, 51, 59), (51, 52, 59), (42, 59, 52)])
_uv = me_id1131.uv_layers.new(name='UVMap')
_uv.uv.foreach_set('vector', [0.0, 0.0, 1.0, 0.0, 1.0, 1.0, 0.0, 0.0, 1.0, 0.0, 1.0, 1.0, 0.0, 0.0, 1.0, 0.0, 1.0, 1.0, 0.0, 0.0, 1.0, 0.0, 1.0, 1.0, 0.0, 0.0, 1.0, 0.0, 1.0, 1.0, 0.0, 0.0, 1.0, 0.0, 1.0, 1.0, 0.0, 0.0, 1.0, 0.0, 1.0, 1.0, 0.0, 0.0, 1.0, 0.0, 1.0, 1.0, 0.0, 0.0, 1.0, 0.0, 1.0, 1.0, 0.0, 0.0, 1.0, 0.0, 1.0, 1.0, 0.0, 0.0, 1.0, 0.0, 1.0, 1.0, 0.0, 0.0, 1.0, 0.0, 1.0, 1.0, 0.0, 0.0, 1.0, 0.0, 1.0, 1.0, 0.0, 0.0, 1.0, 0.0, 1.0, 1.0, 0.0, 0.0, 1.0, 0.0, 1.0, 1.0, 0.0, 0.0, 1.0, 0.0, 1.0, 1.0, 0.0, 0.0, 1.0, 0.0, 1.0, 1.0, 0.0, 0.0, 1.0, 0.0, 1.0, 1.0, 0.0, 0.0, 1.0, 0.0, 1.0, 1.0, 0.0, 0.0, 1.0, 0.0, 1.0, 1.0, 0.0, 0.0, 1.0, 0.0, 1.0, 1.0, 0.0, 0.0, 1.0, 0.0, 1.0, 1.0, 0.0, 0.0, 1.0, 0.0, 1.0, 1.0, 0.0, 0.0, 1.0, 0.0, 1.0, 1.0, 0.0, 0.0, 1.0, 0.0, 1.0, 1.0, 0.0, 0.0, 1.0, 0.0, 1.0, 1.0, 0.0, 0.0, 1.0, 0.0, 1.0, 1.0, 0.0, 0.0, 1.0, 0.0, 1.0, 1.0, 0.0, 0.0, 1.0, 0.0, 1.0, 1.0, 0.0, 0.0, 1.0, 0.0, 1.0, 1.0, 0.0, 0.0, 1.0, 0.0, 1.0, 1.0, 0.0, 0.0, 1.0, 0.0, 1.0, 1.0, 0.0, 0.0, 1.0, 0.0, 1.0, 1.0, 0.0, 0.0, 1.0, 0.0, 1.0, 1.0, 0.0, 0.0, 1.0, 0.0, 1.0, 1.0, 0.0, 0.0, 1.0, 0.0, 1.0, 1.0, 0.0, 0.0, 1.0, 0.0, 1.0, 1.0, 0.0, 0.0, 1.0, 0.0, 1.0, 1.0, 0.0, 0.0, 1.0, 0.0, 1.0, 1.0, 0.0, 0.0, 1.0, 0.0, 1.0, 1.0, 0.0, 0.0, 1.0, 0.0, 1.0, 1.0, 0.0, 0.0, 1.0, 0.0, 1.0, 1.0, 0.0, 0.0, 1.0, 0.0, 1.0, 1.0, 0.0, 0.0, 1.0, 0.0, 1.0, 1.0, 0.0, 0.0, 1.0, 0.0, 1.0, 1.0, 0.0, 0.0, 1.0, 0.0, 1.0, 1.0, 0.0, 0.0, 1.0, 0.0, 1.0, 1.0, 0.0, 0.0, 1.0, 0.0, 1.0, 1.0, 0.0, 0.0, 1.0, 0.0, 1.0, 1.0, 0.0, 0.0, 1.0, 0.0, 1.0, 1.0, 0.0, 0.0, 1.0, 0.0, 1.0, 1.0, 0.0, 0.0, 1.0, 0.0, 1.0, 1.0, 0.0, 0.0, 1.0, 0.0, 1.0, 1.0, 0.0, 0.0, 1.0, 0.0, 1.0, 1.0, 0.0, 0.0, 1.0, 0.0, 1.0, 1.0, 0.0, 0.0, 1.0, 0.0, 1.0, 1.0, 0.0, 0.0, 1.0, 0.0, 1.0, 1.0, 0.0, 0.0, 1.0, 0.0, 1.0, 1.0, 0.0, 0.0, 1.0, 0.0, 1.0, 1.0, 0.0, 0.0, 1.0, 0.0, 1.0, 1.0, 0.0, 0.0, 1.0, 0.0, 1.0, 1.0, 0.0, 0.0, 1.0, 0.0, 1.0, 1.0, 0.0, 0.0, 1.0, 0.0, 1.0, 1.0, 0.0, 0.0, 1.0, 0.0, 1.0, 1.0, 0.0, 0.0, 1.0, 0.0, 1.0, 1.0, 0.0, 0.0, 1.0, 0.0, 1.0, 1.0, 0.0, 0.0, 1.0, 0.0, 1.0, 1.0, 0.0, 0.0, 1.0, 0.0, 1.0, 1.0, 0.0, 0.0, 1.0, 0.0, 1.0, 1.0, 0.0, 0.0, 1.0, 0.0, 1.0, 1.0, 0.0, 0.0, 1.0, 0.0, 1.0, 1.0, 0.0, 0.0, 1.0, 0.0, 1.0, 1.0, 0.0, 0.0, 1.0, 0.0, 1.0, 1.0, 0.0, 0.0, 1.0, 0.0, 1.0, 1.0, 0.0, 0.0, 1.0, 0.0, 1.0, 1.0, 0.0, 0.0, 1.0, 0.0, 1.0, 1.0])
me_id1131.materials.append(None)
me_id1131.use_remesh_preserve_volume = False
me_id1131.use_remesh_preserve_attributes = False
me_id1131.use_mirror_vertex_groups = False
me_id1131.update()

# ---- objects
ob_point = bpy.data.objects.new('Point', light_point)
ob_sketchup = bpy.data.objects.new('SketchUp', None)
ob_instance_0_007 = bpy.data.objects.new('instance_0.007', me_id1223)
ob_instance_0_006 = bpy.data.objects.new('instance_0.006', me_id1217)
ob_instance_0_005 = bpy.data.objects.new('instance_0.005', me_id1209)
ob_instance_0_004 = bpy.data.objects.new('instance_0.004', me_id1196)
ob_instance_0_003 = bpy.data.objects.new('instance_0.003', me_id1173)
ob_instance_0_002 = bpy.data.objects.new('instance_0.002', me_id1150)
ob_instance_0_001 = bpy.data.objects.new('instance_0.001', me_id1137)
ob_instance_0 = bpy.data.objects.new('instance_0', me_id1131)

# ---- transforms, parenting, visibility, modifiers, constraints
ob_point.location = (5.246, 2.029, 1.813)
ob_point.scale = (0.3176, 0.3176, 0.3176)
ob_point.lineart.crease_threshold = 0.0
ob_sketchup.location = (0.0, 0.0, 0.0)
ob_sketchup.scale = (0.0254, 0.0254, 0.0254)
ob_sketchup.empty_image_offset = (0.0, 0.0)
ob_sketchup.lineart.crease_threshold = 0.0
ob_instance_0_007.parent = ob_sketchup
ob_instance_0_007.location = (0.0, 0.0, 0.0)
ob_instance_0_007.lineart.crease_threshold = 0.0
ob_instance_0_007.material_slots[0].link = 'OBJECT'; ob_instance_0_007.material_slots[0].material = mat_material_34
ob_instance_0_006.parent = ob_sketchup
ob_instance_0_006.location = (0.0, 0.0, 0.0)
ob_instance_0_006.lineart.crease_threshold = 0.0
ob_instance_0_006.material_slots[0].link = 'OBJECT'; ob_instance_0_006.material_slots[0].material = mat_material_25
ob_instance_0_005.parent = ob_sketchup
ob_instance_0_005.location = (0.0, 0.0, 0.0)
ob_instance_0_005.lineart.crease_threshold = 0.0
ob_instance_0_005.material_slots[0].link = 'OBJECT'; ob_instance_0_005.material_slots[0].material = mat_material_32
ob_instance_0_004.parent = ob_sketchup
ob_instance_0_004.location = (0.0, 0.0, 0.0)
ob_instance_0_004.lineart.crease_threshold = 0.0
ob_instance_0_004.material_slots[0].link = 'OBJECT'; ob_instance_0_004.material_slots[0].material = mat_material_33
ob_instance_0_003.parent = ob_sketchup
ob_instance_0_003.location = (0.0, 0.0, 0.0)
ob_instance_0_003.lineart.crease_threshold = 0.0
ob_instance_0_003.material_slots[0].link = 'OBJECT'; ob_instance_0_003.material_slots[0].material = mat_material_32
ob_instance_0_003.material_slots[1].link = 'OBJECT'; ob_instance_0_003.material_slots[1].material = mat_material_30
ob_instance_0_003.material_slots[2].link = 'OBJECT'; ob_instance_0_003.material_slots[2].material = mat_material_31
ob_instance_0_002.parent = ob_sketchup
ob_instance_0_002.location = (0.0, 0.0, 0.0)
ob_instance_0_002.lineart.crease_threshold = 0.0
ob_instance_0_002.material_slots[0].link = 'OBJECT'; ob_instance_0_002.material_slots[0].material = mat_material_27
ob_instance_0_002.material_slots[1].link = 'OBJECT'; ob_instance_0_002.material_slots[1].material = mat_material_28
ob_instance_0_002.material_slots[2].link = 'OBJECT'; ob_instance_0_002.material_slots[2].material = mat_material_29
ob_instance_0_001.parent = ob_sketchup
ob_instance_0_001.location = (0.0, 0.0, 0.0)
ob_instance_0_001.lineart.crease_threshold = 0.0
ob_instance_0_001.material_slots[0].link = 'OBJECT'; ob_instance_0_001.material_slots[0].material = mat_material_26
ob_instance_0.parent = ob_sketchup
ob_instance_0.location = (0.0, 0.0, 0.0)
ob_instance_0.lineart.crease_threshold = 0.0
ob_instance_0.material_slots[0].link = 'OBJECT'; ob_instance_0.material_slots[0].material = mat_material_1

# ---- collection membership
col_collection_2.objects.link(ob_point)
col_collection_2.objects.link(ob_sketchup)
col_collection_2.objects.link(ob_instance_0_007)
col_collection_2.objects.link(ob_instance_0_006)
col_collection_2.objects.link(ob_instance_0_005)
col_collection_2.objects.link(ob_instance_0_004)
col_collection_2.objects.link(ob_instance_0_003)
col_collection_2.objects.link(ob_instance_0_002)
col_collection_2.objects.link(ob_instance_0_001)
col_collection_2.objects.link(ob_instance_0)

# ---- scene / render settings (as saved in the file)
scene.frame_start = 1; scene.frame_end = 250; scene.frame_set(1)
scene.render.engine = 'BLENDER_EEVEE_NEXT'
scene.render.resolution_percentage = 50
scene.render.dither_intensity = 0.0
scene.cycles.use_denoising = False
scene.cycles.samples = 10
scene.cycles.sampling_pattern = 'TABULATED_SOBOL'
scene.cycles.light_sampling_threshold = 0.0
scene.cycles.use_adaptive_sampling = False
scene.cycles.use_light_tree = False
scene.cycles.blur_glossy = 0.0
scene.cycles.volume_bounces = 1
scene.cycles.pixel_filter_type = 'GAUSSIAN'
scene.cycles.sample_clamp_indirect = 0.0
scene.view_settings.view_transform = 'Standard'
bpy.context.view_layer.update()

# ---- added for rendering (the .blend has no active camera): camera
cam_auto = bpy.data.cameras.new('AutoCamera')
cam_auto.lens = 50.0
cam_auto.sensor_width = 36.0
cam_auto.clip_end = 1000.0
ob_auto_camera = bpy.data.objects.new('AutoCamera', cam_auto)
scene.collection.objects.link(ob_auto_camera)
ob_auto_camera.location = (14.843, -9.58877, 9.61418)
ob_auto_camera.rotation_euler = (1.09748, -7.21219e-08, 0.694738)
scene.camera = ob_auto_camera
bpy.context.view_layer.update()
